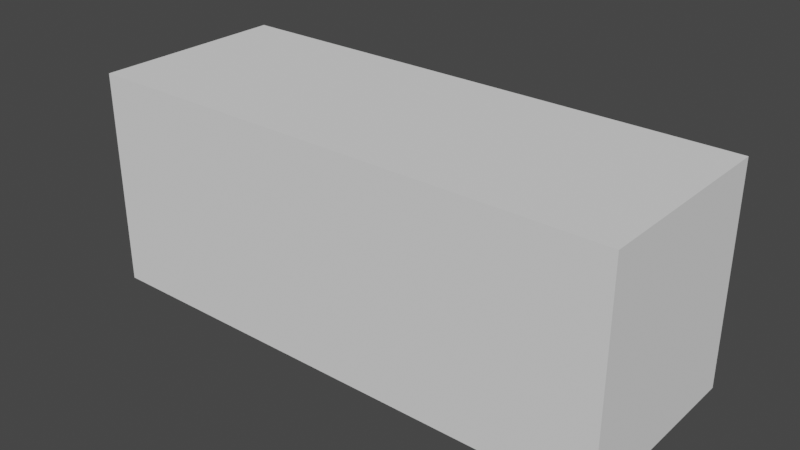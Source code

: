 # Source: containerLowPolly.blend  (saved by Blender 2.91.10; exported with 4.5.12 LTS)
import bpy
from mathutils import Matrix  # noqa: F401  (used for matrix-valued properties, if any)

bpy.ops.wm.read_factory_settings(use_empty=True)
scene = bpy.context.scene
scene.name = 'Scene'

# ---- collections
col_collection = bpy.data.collections.new('Collection'); scene.collection.children.link(col_collection)

# ---- world
world_world = bpy.data.worlds.new('World'); scene.world = world_world
world_world.use_nodes = True; world_world.node_tree.nodes.clear()
_N = world_world.node_tree.nodes; _L = world_world.node_tree.links
n0 = _N.new('ShaderNodeOutputWorld'); n0.name = 'World Output'; n0.location = (300, 300)
n1 = _N.new('ShaderNodeBackground'); n1.name = 'Background'; n1.location = (10, 300)
n1.inputs[0].default_value = (0.05088, 0.05088, 0.05088, 1.0)
_L.new(n1.outputs[0], n0.inputs[0])
n0.is_active_output = True
world_world.color = (0.05088, 0.05088, 0.05088)
world_world.use_sun_shadow = False
world_world.sun_shadow_jitter_overblur = 0.0

# ---- meshes
me_cube_004 = bpy.data.meshes.new('Cube.004')
me_cube_004.from_pydata([(-6.592, -2.436, -2.62), (-6.592, -2.436, 2.729), (-6.592, 2.436, -2.62), (-6.592, 2.436, 2.724), (6.592, -2.436, -2.62), (6.592, -2.436, 2.724), (6.592, 2.436, -2.62), (6.592, 2.436, 2.724)], [], [(0, 1, 3, 2), (2, 3, 7, 6), (6, 7, 5, 4), (4, 5, 1, 0), (2, 6, 4, 0), (7, 3, 1, 5)])
_uv = me_cube_004.uv_layers.new(name='UVMap')
_uv.uv.foreach_set('vector', [0.375, 0.0, 0.625, 0.0, 0.625, 0.25, 0.375, 0.25, 0.375, 0.25, 0.625, 0.25, 0.625, 0.5, 0.375, 0.5, 0.375, 0.5, 0.625, 0.5, 0.625, 0.75, 0.375, 0.75, 0.375, 0.75, 0.625, 0.75, 0.625, 1.0, 0.375, 1.0, 0.125, 0.5, 0.375, 0.5, 0.375, 0.75, 0.125, 0.75, 0.625, 0.5, 0.875, 0.5, 0.875, 0.75, 0.625, 0.75])
me_cube_004.use_remesh_fix_poles = True
me_cube_004.use_remesh_preserve_attributes = False
me_cube_004.use_mirror_vertex_groups = False
me_cube_004.update()

# ---- objects
ob_cube_001 = bpy.data.objects.new('Cube.001', me_cube_004)

# ---- transforms, parenting, visibility, modifiers, constraints
ob_cube_001.location = (0.0, 0.0, 0.0)
ob_cube_001.lineart.crease_threshold = 0.0

# ---- collection membership
col_collection.objects.link(ob_cube_001)

# ---- scene / render settings (as saved in the file)
scene.frame_start = 1; scene.frame_end = 250; scene.frame_set(1)
scene.render.engine = 'BLENDER_EEVEE_NEXT'
scene.cycles.use_denoising = False
scene.cycles.samples = 128
scene.cycles.sampling_pattern = 'TABULATED_SOBOL'
scene.cycles.use_adaptive_sampling = False
scene.cycles.use_light_tree = False
scene.view_settings.view_transform = 'Filmic'
bpy.context.view_layer.update()

# ---- added for rendering (the .blend has no active camera and no usable light): camera, sun
cam_auto = bpy.data.cameras.new('AutoCamera')
cam_auto.lens = 50.0
cam_auto.sensor_width = 36.0
cam_auto.clip_end = 1000.0
ob_auto_camera = bpy.data.objects.new('AutoCamera', cam_auto)
scene.collection.objects.link(ob_auto_camera)
ob_auto_camera.location = (13.9143, -16.6972, 11.1856)
ob_auto_camera.rotation_euler = (1.09748, -7.21219e-08, 0.694738)
scene.camera = ob_auto_camera
light_auto_sun = bpy.data.lights.new('AutoSun', 'SUN')
light_auto_sun.energy = 3.0
light_auto_sun.angle = 0.0523599
ob_auto_sun = bpy.data.objects.new('AutoSun', light_auto_sun)
scene.collection.objects.link(ob_auto_sun)
ob_auto_sun.rotation_euler = (0.872665, 0.174533, 0.523599)
bpy.context.view_layer.update()
